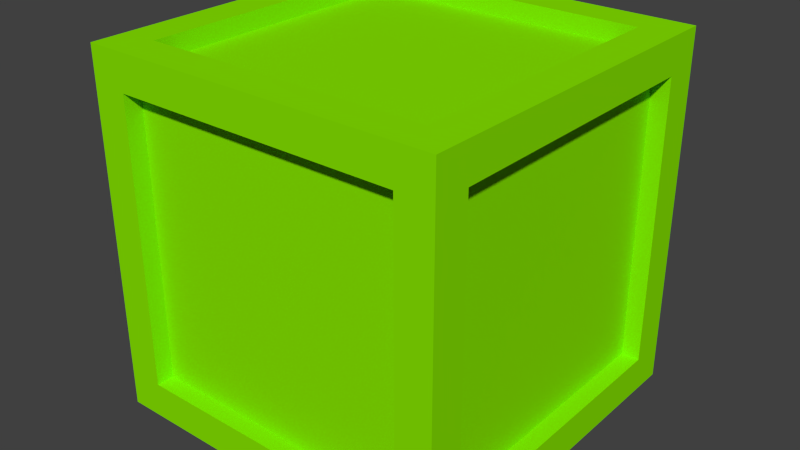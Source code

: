 # Source: BoxDefault.blend  (saved by Blender 2.76.0; exported with 4.5.12 LTS)
import bpy
from mathutils import Matrix  # noqa: F401  (used for matrix-valued properties, if any)

bpy.ops.wm.read_factory_settings(use_empty=True)
scene = bpy.context.scene
scene.name = 'Scene'

# ---- collections
col_collection_1 = bpy.data.collections.new('Collection 1'); scene.collection.children.link(col_collection_1)

# ---- materials (node trees are filled in below, after node groups)
mat_checkerboard = bpy.data.materials.new('Checkerboard')
mat_checkerboard.alpha_threshold = 0.0
mat_checkerboard.use_transparent_shadow = False
mat_checkerboard.roughness = 0.5
mat_checkerboard.specular_intensity = 0.0
mat_limeobject = bpy.data.materials.new('LimeObject')
mat_limeobject.alpha_threshold = 0.0
mat_limeobject.use_transparent_shadow = False
mat_limeobject.diffuse_color = (0.2479, 0.8, 0.0, 1.0)
mat_limeobject.roughness = 0.5
mat_limeobject.specular_intensity = 0.0

# ---- material node trees

# ---- world
world_world = bpy.data.worlds.new('World'); scene.world = world_world
world_world.color = (0.05088, 0.05088, 0.05088)
world_world.use_sun_shadow = False
world_world.sun_shadow_jitter_overblur = 0.0
world_world.cycles.sampling_method = 'MANUAL'
world_world.cycles.sample_map_resolution = 256

# ---- meshes
me_cube_001 = bpy.data.meshes.new('Cube.001')
me_cube_001.from_pydata([(-0.75, 0.75, 0.75), (-0.75, 0.75, -0.75), (-0.75, -0.75, 0.75), (-0.75, -0.75, -0.75), (0.75, -0.75, -0.75), (0.75, -0.75, 0.75), (0.75, 0.75, -0.75), (0.75, 0.75, 0.75), (0.75, -0.6, -0.6), (-0.75, -0.6, 0.6), (-0.75, 0.6, 0.6), (-0.75, -0.6, -0.6), (-0.75, 0.6, -0.6), (0.75, 0.6, -0.6), (0.75, -0.6, 0.6), (0.75, 0.6, 0.6), (0.6, 0.6, 0.75), (0.6, -0.6, 0.75), (0.6, 0.6, -0.75), (-0.6, 0.6, -0.75), (-0.6, 0.6, 0.75), (-0.6, -0.6, -0.75), (-0.6, -0.6, 0.75), (0.6, -0.6, -0.75), (0.6, 0.75, -0.6), (-0.6, 0.75, -0.6), (0.6, 0.75, 0.6), (-0.6, 0.75, 0.6), (-0.6, -0.75, -0.6), (-0.6, -0.75, 0.6), (0.6, -0.75, 0.6), (0.6, -0.75, -0.6), (0.6, 0.675, -0.6), (-0.6, 0.675, -0.6), (0.6, 0.675, 0.6), (-0.6, 0.675, 0.6), (-0.6, -0.675, -0.6), (-0.6, -0.675, 0.6), (0.6, -0.675, 0.6), (0.6, -0.675, -0.6), (0.6, 0.6, 0.675), (0.6, -0.6, 0.675), (0.6, 0.6, -0.675), (-0.6, 0.6, -0.675), (-0.6, 0.6, 0.675), (-0.6, -0.6, -0.675), (-0.6, -0.6, 0.675), (0.6, -0.6, -0.675), (0.675, -0.6, -0.6), (0.675, 0.6, -0.6), (0.675, -0.6, 0.6), (-0.675, -0.6, -0.6), (-0.675, -0.6, 0.6), (-0.675, 0.6, 0.6), (-0.675, 0.6, -0.6), (0.675, 0.6, 0.6)], [], [(1, 19, 21, 3), (6, 24, 26, 7), (0, 10, 9, 2), (5, 30, 31, 4), (4, 8, 14, 5), (2, 22, 20, 0), (6, 13, 8, 4), (5, 14, 15, 7), (7, 15, 13, 6), (3, 11, 12, 1), (8, 48, 50, 14), (10, 53, 52, 9), (2, 9, 11, 3), (1, 12, 10, 0), (16, 40, 41, 17), (20, 44, 40, 16), (3, 21, 23, 4), (7, 16, 17, 5), (4, 23, 18, 6), (0, 20, 16, 7), (6, 18, 19, 1), (5, 17, 22, 2), (28, 36, 37, 29), (29, 37, 38, 30), (4, 31, 28, 3), (3, 28, 29, 2), (0, 27, 25, 1), (7, 26, 27, 0), (1, 25, 24, 6), (2, 29, 30, 5), (38, 37, 36, 39), (35, 34, 32, 33), (26, 34, 35, 27), (25, 33, 32, 24), (31, 39, 36, 28), (30, 38, 39, 31), (27, 35, 33, 25), (24, 32, 34, 26), (45, 43, 42, 47), (41, 40, 44, 46), (21, 45, 47, 23), (23, 47, 42, 18), (19, 43, 45, 21), (18, 42, 43, 19), (17, 41, 46, 22), (22, 46, 44, 20), (52, 53, 54, 51), (55, 50, 48, 49), (15, 55, 49, 13), (12, 54, 53, 10), (9, 52, 51, 11), (13, 49, 48, 8), (14, 50, 55, 15), (11, 51, 54, 12)])
me_cube_001.polygons.foreach_set('material_index', [1, 1, 1, 1, 1, 1, 1, 1, 1, 1, 1, 1, 1, 1, 1, 1, 1, 1, 1, 1, 1, 1, 1, 1, 1, 1, 1, 1, 1, 1, 1, 1, 1, 1, 1, 1, 1, 1, 1, 1, 1, 1, 1, 1, 1, 1, 1, 1, 1, 1, 1, 1, 1, 1])
_uv = me_cube_001.uv_layers.new(name='UVMap')
_uv.uv.foreach_set('vector', [1.0, 3.162e-05, 0.9, 0.1, 0.1, 0.1, 3.162e-05, 3.162e-05, 3.162e-05, 3.162e-05, 0.1, 0.1, 0.1, 0.9, 3.162e-05, 1.0, 1.0, 3.162e-05, 0.9, 0.1, 0.1, 0.1, 3.162e-05, 3.162e-05, 0.1, 1.0, 3.202e-05, 0.9, 3.162e-05, 0.1, 0.1, 3.162e-05, 3.162e-05, 3.162e-05, 0.1, 0.1, 0.1, 0.9, 3.162e-05, 1.0, 3.162e-05, 0.1, 0.1, 3.206e-05, 0.9, 3.162e-05, 1.0, 0.1, 1.0, 3.162e-05, 0.9, 0.1, 0.1, 0.1, 3.162e-05, 3.162e-05, 3.162e-05, 0.1, 0.1, 3.206e-05, 0.9, 3.162e-05, 1.0, 0.1, 0.1, 1.0, 3.206e-05, 0.9, 3.162e-05, 0.1, 0.1, 3.162e-05, 3.162e-05, 0.1, 0.1, 3.202e-05, 0.9, 3.162e-05, 1.0, 0.1, 2.5e-05, 2.51e-05, 0.06252, 2.5e-05, 0.06252, 1.0, 2.639e-05, 1.0, 1.0, 2.5e-05, 1.0, 0.06252, 2.5e-05, 0.06252, 2.5e-05, 2.639e-05, 0.1, 1.0, 3.202e-05, 0.9, 3.162e-05, 0.1, 0.1, 3.162e-05, 3.162e-05, 3.162e-05, 0.1, 0.1, 0.1, 0.9, 3.162e-05, 1.0, 1.0, 2.5e-05, 1.0, 0.06252, 2.5e-05, 0.06252, 2.5e-05, 2.639e-05, 2.51e-05, 0.06252, 2.5e-05, 2.5e-05, 1.0, 2.5e-05, 1.0, 0.06252, 3.162e-05, 0.1, 0.1, 3.202e-05, 0.9, 3.162e-05, 1.0, 0.1, 1.0, 3.162e-05, 0.9, 0.1, 0.1, 0.1, 3.162e-05, 3.162e-05, 3.162e-05, 0.1, 0.1, 3.202e-05, 0.9, 3.162e-05, 1.0, 0.1, 3.162e-05, 0.1, 0.1, 3.206e-05, 0.9, 3.162e-05, 1.0, 0.1, 1.0, 3.162e-05, 0.9, 0.1, 0.1, 0.1, 3.162e-05, 3.162e-05, 1.0, 3.162e-05, 0.9, 0.1, 0.1, 0.1, 3.162e-05, 3.162e-05, 2.5e-05, 2.51e-05, 0.06252, 2.5e-05, 0.06252, 1.0, 2.639e-05, 1.0, 2.51e-05, 0.06252, 2.5e-05, 2.5e-05, 1.0, 2.5e-05, 1.0, 0.06252, 1.0, 3.162e-05, 0.9, 0.1, 0.1, 0.1, 3.162e-05, 3.162e-05, 3.162e-05, 3.162e-05, 0.1, 0.1, 0.1, 0.9, 3.162e-05, 1.0, 0.1, 1.0, 3.206e-05, 0.9, 3.162e-05, 0.1, 0.1, 3.162e-05, 1.0, 3.162e-05, 0.9, 0.1, 0.1, 0.1, 3.162e-05, 3.162e-05, 3.162e-05, 0.1, 0.1, 3.202e-05, 0.9, 3.162e-05, 1.0, 0.1, 3.162e-05, 0.1, 0.1, 3.206e-05, 0.9, 3.162e-05, 1.0, 0.1, 0.9999, 0.9999, 9.998e-05, 0.9999, 0.0001, 9.998e-05, 0.9999, 9.998e-05, 0.0001, 0.0001001, 0.9999, 9.998e-05, 0.9999, 0.9999, 9.998e-05, 0.9999, 1.0, 2.5e-05, 1.0, 0.06252, 2.5e-05, 0.06252, 2.5e-05, 2.639e-05, 2.51e-05, 0.06252, 2.5e-05, 2.5e-05, 1.0, 2.5e-05, 1.0, 0.06252, 1.0, 2.5e-05, 1.0, 0.06252, 2.5e-05, 0.06252, 2.5e-05, 2.639e-05, 0.06252, 1.0, 2.5e-05, 1.0, 2.5e-05, 2.5e-05, 0.06252, 2.5e-05, 0.06252, 1.0, 2.5e-05, 1.0, 2.5e-05, 2.5e-05, 0.06252, 2.5e-05, 2.5e-05, 2.51e-05, 0.06252, 2.5e-05, 0.06252, 1.0, 2.639e-05, 1.0, 0.0001, 0.9999, 9.998e-05, 9.998e-05, 0.9999, 9.998e-05, 0.9999, 0.9999, 0.9999, 9.998e-05, 0.9999, 0.9999, 0.0001, 0.9999, 9.998e-05, 9.998e-05, 2.51e-05, 0.06252, 2.5e-05, 2.5e-05, 1.0, 2.5e-05, 1.0, 0.06252, 2.51e-05, 0.06252, 2.5e-05, 2.5e-05, 1.0, 2.5e-05, 1.0, 0.06252, 1.0, 2.5e-05, 1.0, 0.06252, 2.5e-05, 0.06252, 2.5e-05, 2.639e-05, 1.0, 2.5e-05, 1.0, 0.06252, 2.5e-05, 0.06252, 2.5e-05, 2.639e-05, 1.0, 2.5e-05, 1.0, 0.06252, 2.5e-05, 0.06252, 2.5e-05, 2.639e-05, 2.51e-05, 0.06252, 2.5e-05, 2.5e-05, 1.0, 2.5e-05, 1.0, 0.06252, 0.0001, 0.0001001, 0.9999, 9.998e-05, 0.9999, 0.9999, 9.998e-05, 0.9999, 0.9999, 0.9999, 9.998e-05, 0.9999, 0.0001, 9.998e-05, 0.9999, 9.998e-05, 0.06252, 1.0, 2.5e-05, 1.0, 2.5e-05, 2.5e-05, 0.06252, 2.5e-05, 2.5e-05, 2.51e-05, 0.06252, 2.5e-05, 0.06252, 1.0, 2.639e-05, 1.0, 0.06252, 1.0, 2.5e-05, 1.0, 2.5e-05, 2.5e-05, 0.06252, 2.5e-05, 1.0, 2.5e-05, 1.0, 0.06252, 2.5e-05, 0.06252, 2.5e-05, 2.639e-05, 2.51e-05, 0.06252, 2.5e-05, 2.5e-05, 1.0, 2.5e-05, 1.0, 0.06252, 2.51e-05, 0.06252, 2.5e-05, 2.5e-05, 1.0, 2.5e-05, 1.0, 0.06252])
me_cube_001.materials.append(mat_checkerboard)
me_cube_001.materials.append(mat_limeobject)
me_cube_001.use_remesh_preserve_volume = False
me_cube_001.use_remesh_preserve_attributes = False
me_cube_001.use_mirror_vertex_groups = False
me_cube_001.update()

# ---- objects
ob_cube = bpy.data.objects.new('Cube', me_cube_001)

# ---- transforms, parenting, visibility, modifiers, constraints
ob_cube.location = (0.0, 0.0, 0.0)
ob_cube.lineart.crease_threshold = 0.0

# ---- collection membership
col_collection_1.objects.link(ob_cube)

# ---- scene / render settings (as saved in the file)
scene.frame_start = 1; scene.frame_end = 250; scene.frame_set(2)
scene.render.engine = 'BLENDER_EEVEE_NEXT'
scene.render.resolution_percentage = 50
scene.render.dither_intensity = 0.0
scene.cycles.use_denoising = False
scene.cycles.samples = 10
scene.cycles.sampling_pattern = 'TABULATED_SOBOL'
scene.cycles.light_sampling_threshold = 0.0
scene.cycles.use_adaptive_sampling = False
scene.cycles.use_light_tree = False
scene.cycles.blur_glossy = 0.0
scene.cycles.pixel_filter_type = 'GAUSSIAN'
scene.cycles.sample_clamp_indirect = 0.0
scene.view_settings.view_transform = 'Standard'
bpy.context.view_layer.update()

# ---- added for rendering (the .blend has no active camera and no usable light): camera, sun
cam_auto = bpy.data.cameras.new('AutoCamera')
cam_auto.lens = 50.0
cam_auto.sensor_width = 36.0
cam_auto.clip_end = 1000.0
ob_auto_camera = bpy.data.objects.new('AutoCamera', cam_auto)
scene.collection.objects.link(ob_auto_camera)
ob_auto_camera.location = (2.4038, -2.88457, 1.92304)
ob_auto_camera.rotation_euler = (1.09748, -7.21219e-08, 0.694738)
scene.camera = ob_auto_camera
light_auto_sun = bpy.data.lights.new('AutoSun', 'SUN')
light_auto_sun.energy = 3.0
light_auto_sun.angle = 0.0523599
ob_auto_sun = bpy.data.objects.new('AutoSun', light_auto_sun)
scene.collection.objects.link(ob_auto_sun)
ob_auto_sun.rotation_euler = (0.872665, 0.174533, 0.523599)
bpy.context.view_layer.update()
